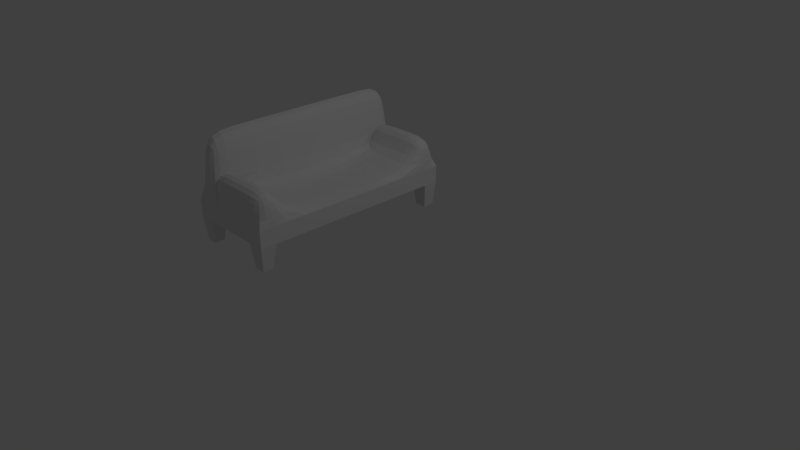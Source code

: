 # Source: newcouch.blend  (saved by Blender 2.78.0; exported with 4.5.12 LTS)
import bpy
from mathutils import Matrix  # noqa: F401  (used for matrix-valued properties, if any)

bpy.ops.wm.read_factory_settings(use_empty=True)
scene = bpy.context.scene
scene.name = 'Scene'

# ---- collections
col_collection_1 = bpy.data.collections.new('Collection 1'); scene.collection.children.link(col_collection_1)

# ---- materials (node trees are filled in below, after node groups)
mat_material = bpy.data.materials.new('Material')
mat_material.alpha_threshold = 0.0
mat_material.use_transparent_shadow = False
mat_material.roughness = 0.5
mat_material.line_color = (0.0, 0.0, 0.0, 1.0)

# ---- material node trees

# ---- world
world_world = bpy.data.worlds.new('World'); scene.world = world_world
world_world.color = (0.05088, 0.05088, 0.05088)
world_world.use_sun_shadow = False
world_world.sun_shadow_jitter_overblur = 0.0
world_world.cycles.sampling_method = 'MANUAL'

# ---- cameras
cam_camera = bpy.data.cameras.new('Camera')
cam_camera.clip_end = 100.0
cam_camera.lens = 35.0
cam_camera.sensor_width = 32.0
cam_camera.sensor_height = 18.0
cam_camera.ortho_scale = 7.314
cam_camera.dof.focus_distance = 0.0
cam_camera.dof.aperture_fstop = 128.0

# ---- lights
light_lamp = bpy.data.lights.new('Lamp', 'POINT')
light_lamp.transmission_factor = 0.0
light_lamp.cutoff_distance = 30.0
light_lamp.energy = 100.0
light_lamp.shadow_buffer_clip_start = 1.001
light_lamp.shadow_soft_size = 0.1
light_lamp.shadow_maximum_resolution = 0.006
light_lamp.use_absolute_resolution = True

# ---- meshes
me_cube_001 = bpy.data.meshes.new('Cube.001')
me_cube_001.from_pydata([(0.1979, 1.0, 0.7768), (0.1979, -1.758, 0.7768), (-1.0, -1.758, 0.7768), (-1.0, 1.0, 0.7768), (0.1979, 0.7982, 0.7768), (0.1979, -1.55, 0.7768), (-0.02256, 1.0, 0.7768), (-0.8061, 1.0, 0.7768), (-0.02256, -1.758, 0.7768), (-0.8061, -1.758, 0.7768), (-1.0, -1.55, 0.7768), (-1.0, 0.7982, 0.7768), (-0.02256, 0.7982, 0.7768), (-0.8061, 0.7982, 0.7768), (-0.02256, -1.55, 0.7768), (-0.8061, -1.55, 0.7768), (0.1606, -1.585, 0.4574), (0.1606, -1.722, 0.4574), (-0.8422, 0.9624, 0.4574), (-0.9639, 0.9624, 0.4574), (-0.8376, -1.724, 0.4574), (-0.9685, -1.724, 0.4574), (-0.9639, 0.8358, 0.4574), (0.1673, 0.972, 0.4574), (0.1673, 0.8263, 0.4574), (0.008072, 0.972, 0.4574), (0.01477, -1.722, 0.4574), (-0.9685, -1.584, 0.4574), (-0.8422, 0.8358, 0.4574), (0.008072, 0.8263, 0.4574), (-0.8376, -1.584, 0.4574), (0.01477, -1.585, 0.4574)], [], [(9, 2, 21, 20), (14, 5, 16, 31), (15, 9, 20, 30), (1, 8, 26, 17), (30, 20, 21, 27), (18, 28, 22, 19), (23, 24, 29, 25), (16, 17, 26, 31), (2, 10, 27, 21), (12, 6, 25, 29), (0, 4, 24, 23), (7, 13, 28, 18), (11, 3, 19, 22), (13, 11, 22, 28), (4, 12, 29, 24), (6, 0, 23, 25), (5, 1, 17, 16), (8, 14, 31, 26), (10, 15, 30, 27), (3, 7, 18, 19)])
me_cube_001.materials.append(mat_material)
me_cube_001.use_remesh_preserve_volume = False
me_cube_001.use_remesh_preserve_attributes = False
me_cube_001.use_mirror_vertex_groups = False
me_cube_001.update()
me_cube = bpy.data.meshes.new('Cube')
me_cube.from_pydata([(0.1979, 1.0, 0.7768), (0.1979, -1.758, 0.7768), (-1.0, -1.758, 0.7768), (-1.0, 1.0, 0.7768), (0.1979, 1.0, 1.0), (0.1979, -1.758, 1.0), (-1.0, -1.758, 1.0), (-1.0, 1.0, 1.0), (0.1979, 0.7982, 0.7768), (0.1979, -1.55, 0.7768), (-0.02256, 1.0, 0.7768), (-0.8061, 1.0, 0.7768), (-0.02256, -1.758, 0.7768), (-0.8061, -1.758, 0.7768), (-1.0, -1.55, 0.7768), (-1.0, 0.7982, 0.7768), (-0.02256, 0.7982, 0.7768), (-0.8061, 0.7982, 0.7768), (-0.02256, -1.55, 0.7768), (-0.8061, -1.55, 0.7768), (0.1979, 0.6599, 1.0), (0.1979, -1.405, 1.0), (-0.2014, 1.0, 1.0), (-0.6672, 1.0, 1.0), (-0.2014, -1.758, 1.0), (-0.6672, -1.758, 1.0), (-1.0, -0.8384, 1.0), (-1.0, 0.0808, 1.0), (-0.2014, 0.6599, 1.0), (-0.2014, -1.405, 1.0), (-0.6672, 0.6599, 1.0), (-0.6672, -1.405, 1.0), (-0.6672, 1.0, 1.891), (-1.0, 1.0, 1.891), (-0.6672, -1.758, 1.891), (-1.0, -1.758, 1.891), (-1.0, 0.6599, 1.891), (-1.0, -1.405, 1.891), (-0.6672, -1.405, 1.891), (-0.6672, 0.6599, 1.891), (0.1979, -1.405, 1.406), (0.1979, -1.758, 1.406), (0.1979, 1.0, 1.406), (0.1979, 0.6599, 1.406), (-0.2014, 1.0, 1.406), (-1.038, 1.0, 1.406), (-0.2014, -1.758, 1.406), (-1.038, -1.758, 1.406), (-0.2014, -1.405, 1.406), (-0.2014, 0.6599, 1.406), (-1.038, -1.405, 1.406), (-1.038, 0.6599, 1.406)], [], [(26, 6, 35, 37), (0, 4, 20, 21, 5, 1, 9, 8), (1, 5, 24, 25, 6, 2, 13, 12), (2, 6, 26, 27, 7, 3, 15, 14), (4, 0, 10, 11, 3, 7, 23, 22), (17, 19, 14, 15), (10, 16, 17, 11), (8, 9, 18, 16), (16, 18, 19, 17), (18, 12, 13, 19), (24, 5, 41, 46), (28, 20, 43, 49), (20, 4, 42, 43), (20, 28, 29, 21), (29, 31, 50, 48), (28, 30, 31, 29), (6, 25, 34, 35), (30, 23, 32, 39), (38, 37, 35, 34), (32, 33, 36, 39), (39, 36, 37, 38), (31, 30, 39, 38), (7, 27, 36, 33), (25, 31, 38, 34), (23, 7, 33, 32), (27, 26, 37, 36), (40, 48, 46, 41), (48, 50, 47, 46), (42, 44, 49, 43), (44, 45, 51, 49), (31, 25, 47, 50), (21, 29, 48, 40), (25, 24, 46, 47), (5, 21, 40, 41), (23, 30, 51, 45), (4, 22, 44, 42), (30, 28, 49, 51), (22, 23, 45, 44)])
_k = {(1, 9): 1.0, (3, 11): 1.0, (0, 4): 1.0, (2, 13): 1.0, (1, 5): 1.0, (3, 15): 1.0, (2, 6): 1.0, (3, 7): 1.0, (5, 21): 1.0, (7, 23): 1.0, (6, 25): 1.0, (7, 27): 1.0, (0, 8): 1.0, (8, 9): 1.0, (0, 10): 1.0, (10, 11): 1.0, (1, 12): 1.0, (12, 13): 1.0, (2, 14): 1.0, (14, 15): 1.0, (4, 20): 1.0, (20, 21): 1.0, (4, 22): 1.0, (22, 23): 1.0, (5, 24): 1.0, (24, 25): 1.0, (6, 26): 1.0, (26, 27): 1.0}
me_cube.attributes.new('crease_edge', 'FLOAT', 'EDGE').data.foreach_set('value', [_k.get((min(e.vertices), max(e.vertices)), 0.0) for e in me_cube.edges])
me_cube.materials.append(mat_material)
me_cube.use_remesh_preserve_volume = False
me_cube.use_remesh_preserve_attributes = False
me_cube.use_mirror_vertex_groups = False
me_cube.update()

# ---- objects
ob_cube_001 = bpy.data.objects.new('Cube.001', me_cube_001)
ob_cube = bpy.data.objects.new('Cube', me_cube)
ob_lamp = bpy.data.objects.new('Lamp', light_lamp)
ob_camera = bpy.data.objects.new('Camera', cam_camera)

# ---- transforms, parenting, visibility, modifiers, constraints
ob_cube_001.location = (0.0, 0.0, 0.0)
ob_cube_001.lock_rotations_4d = False
ob_cube_001.empty_display_type = 'ARROWS'
ob_cube_001.lineart.crease_threshold = 0.0
ob_cube.location = (0.0, 0.0, 0.0)
ob_cube.lock_rotations_4d = False
ob_cube.empty_display_type = 'ARROWS'
ob_cube.lineart.crease_threshold = 0.0
_m = ob_cube.modifiers.new('Subsurf', 'SUBSURF')
_m.uv_smooth = 'PRESERVE_CORNERS'
_m.quality = 2
_m.levels = 2
_m.show_only_control_edges = False
ob_lamp.location = (4.076, 1.005, 5.904)
ob_lamp.rotation_euler = (0.6503, 0.05522, 1.866)
ob_lamp.lock_rotations_4d = False
ob_lamp.empty_display_type = 'ARROWS'
ob_lamp.color = (0.0, 0.0, 0.0, 0.0)
ob_lamp.lineart.crease_threshold = 0.0
ob_camera.location = (7.481, -6.508, 5.344)
ob_camera.rotation_euler = (1.109, 0.0, 0.8149)
ob_camera.lock_rotations_4d = False
ob_camera.empty_display_type = 'ARROWS'
ob_camera.color = (0.0, 0.0, 0.0, 0.0)
ob_camera.display_type = 'WIRE'
ob_camera.lineart.crease_threshold = 0.0

# ---- collection membership
col_collection_1.objects.link(ob_cube_001)
col_collection_1.objects.link(ob_cube)
col_collection_1.objects.link(ob_lamp)
col_collection_1.objects.link(ob_camera)

# ---- scene / render settings (as saved in the file)
scene.camera = ob_camera
scene.frame_start = 1; scene.frame_end = 250; scene.frame_set(1)
scene.render.engine = 'BLENDER_EEVEE_NEXT'
scene.render.resolution_percentage = 50
scene.render.dither_intensity = 0.0
scene.cycles.use_denoising = False
scene.cycles.samples = 128
scene.cycles.sampling_pattern = 'TABULATED_SOBOL'
scene.cycles.light_sampling_threshold = 0.0
scene.cycles.use_adaptive_sampling = False
scene.cycles.use_light_tree = False
scene.cycles.blur_glossy = 0.0
scene.cycles.sample_clamp_indirect = 0.0
scene.view_settings.view_transform = 'Standard'
bpy.context.view_layer.update()
